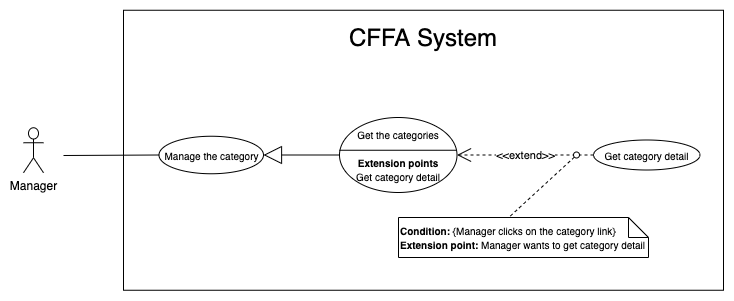

The diagram above was exported from draw.io. Its source (the exported page's mxGraphModel, read from the mxfile embedded in the PNG):
<mxGraphModel dx="946" dy="1715" grid="1" gridSize="10" guides="1" tooltips="1" connect="1" arrows="1" fold="1" page="1" pageScale="1" pageWidth="850" pageHeight="1100" math="0" shadow="0">
  <root>
    <mxCell id="SydIoSVBZ6gsFaj4mT7P-0" />
    <mxCell id="SydIoSVBZ6gsFaj4mT7P-1" parent="SydIoSVBZ6gsFaj4mT7P-0" />
    <mxCell id="SydIoSVBZ6gsFaj4mT7P-2" value="" style="rounded=0;whiteSpace=wrap;html=1;" vertex="1" parent="SydIoSVBZ6gsFaj4mT7P-1">
      <mxGeometry x="150" y="-1077.25" width="600" height="280" as="geometry" />
    </mxCell>
    <mxCell id="SydIoSVBZ6gsFaj4mT7P-3" value="&lt;span style=&quot;font-size: 24px&quot;&gt;CFFA System&lt;/span&gt;" style="text;html=1;strokeColor=none;fillColor=none;align=center;verticalAlign=middle;whiteSpace=wrap;rounded=0;" vertex="1" parent="SydIoSVBZ6gsFaj4mT7P-1">
      <mxGeometry x="285" y="-1060" width="330" height="20" as="geometry" />
    </mxCell>
    <mxCell id="SydIoSVBZ6gsFaj4mT7P-4" value="Manager" style="shape=umlActor;verticalLabelPosition=bottom;verticalAlign=top;html=1;outlineConnect=0;" vertex="1" parent="SydIoSVBZ6gsFaj4mT7P-1">
      <mxGeometry x="50" y="-959.75" width="20" height="45" as="geometry" />
    </mxCell>
    <mxCell id="SydIoSVBZ6gsFaj4mT7P-5" value="" style="endArrow=none;html=1;rounded=0;exitX=0;exitY=0.5;exitDx=0;exitDy=0;" edge="1" parent="SydIoSVBZ6gsFaj4mT7P-1" source="SydIoSVBZ6gsFaj4mT7P-13">
      <mxGeometry relative="1" as="geometry">
        <mxPoint x="233.31500000000005" y="-977.603" as="sourcePoint" />
        <mxPoint x="90" y="-932" as="targetPoint" />
      </mxGeometry>
    </mxCell>
    <mxCell id="SydIoSVBZ6gsFaj4mT7P-6" value="&lt;font style=&quot;font-size: 10px&quot;&gt;Get the categories&lt;br&gt;&lt;br&gt;&lt;b&gt;Extension points&lt;/b&gt;&lt;br&gt;Get category detail&lt;br&gt;&lt;/font&gt;" style="ellipse;whiteSpace=wrap;html=1;" vertex="1" parent="SydIoSVBZ6gsFaj4mT7P-1">
      <mxGeometry x="366" y="-970" width="117.5" height="75" as="geometry" />
    </mxCell>
    <mxCell id="SydIoSVBZ6gsFaj4mT7P-7" value="" style="line;strokeWidth=1;fillColor=none;align=left;verticalAlign=middle;spacingTop=-1;spacingLeft=3;spacingRight=3;rotatable=0;labelPosition=right;points=[];portConstraint=eastwest;fontSize=18;" vertex="1" parent="SydIoSVBZ6gsFaj4mT7P-1">
      <mxGeometry x="366" y="-941.25" width="117" height="8" as="geometry" />
    </mxCell>
    <mxCell id="SydIoSVBZ6gsFaj4mT7P-8" value="&lt;font style=&quot;font-size: 10px&quot;&gt;Get category detail&lt;br&gt;&lt;/font&gt;" style="ellipse;whiteSpace=wrap;html=1;" vertex="1" parent="SydIoSVBZ6gsFaj4mT7P-1">
      <mxGeometry x="620" y="-947.5" width="106.5" height="30" as="geometry" />
    </mxCell>
    <mxCell id="SydIoSVBZ6gsFaj4mT7P-9" value="&amp;lt;&amp;lt;extend&amp;gt;&amp;gt;" style="endArrow=open;endSize=12;dashed=1;html=1;exitX=0;exitY=0.5;exitDx=0;exitDy=0;" edge="1" parent="SydIoSVBZ6gsFaj4mT7P-1" source="SydIoSVBZ6gsFaj4mT7P-8" target="SydIoSVBZ6gsFaj4mT7P-6">
      <mxGeometry width="160" relative="1" as="geometry">
        <mxPoint x="454" y="-598.4200000000001" as="sourcePoint" />
        <mxPoint x="614" y="-598" as="targetPoint" />
      </mxGeometry>
    </mxCell>
    <mxCell id="SydIoSVBZ6gsFaj4mT7P-10" value="&lt;font style=&quot;font-size: 10px&quot;&gt;&lt;b&gt;Condition: &lt;/b&gt;{Manager clicks on the&amp;nbsp;&lt;span style=&quot;text-align: center&quot;&gt;category&lt;/span&gt;&amp;nbsp;link}&lt;br&gt;&lt;b&gt;Extension point:&amp;nbsp;&lt;/b&gt;Manager&amp;nbsp;wants to get&amp;nbsp;&lt;span style=&quot;text-align: center&quot;&gt;category&lt;/span&gt;&amp;nbsp;detail&lt;/font&gt;" style="shape=note;size=20;whiteSpace=wrap;html=1;align=left;" vertex="1" parent="SydIoSVBZ6gsFaj4mT7P-1">
      <mxGeometry x="425" y="-870" width="250" height="40" as="geometry" />
    </mxCell>
    <mxCell id="SydIoSVBZ6gsFaj4mT7P-11" value="" style="endArrow=none;dashed=1;html=1;entryX=0.441;entryY=0;entryDx=0;entryDy=0;entryPerimeter=0;exitX=0;exitY=1;exitDx=0;exitDy=0;" edge="1" parent="SydIoSVBZ6gsFaj4mT7P-1" source="SydIoSVBZ6gsFaj4mT7P-12" target="SydIoSVBZ6gsFaj4mT7P-10">
      <mxGeometry width="50" height="50" relative="1" as="geometry">
        <mxPoint x="141" y="-509" as="sourcePoint" />
        <mxPoint x="191" y="-559" as="targetPoint" />
      </mxGeometry>
    </mxCell>
    <mxCell id="SydIoSVBZ6gsFaj4mT7P-12" value="" style="ellipse;whiteSpace=wrap;html=1;aspect=fixed;" vertex="1" parent="SydIoSVBZ6gsFaj4mT7P-1">
      <mxGeometry x="600" y="-935.5" width="6" height="6" as="geometry" />
    </mxCell>
    <mxCell id="SydIoSVBZ6gsFaj4mT7P-13" value="&lt;font style=&quot;font-size: 10px&quot;&gt;Manage the category&lt;br&gt;&lt;/font&gt;" style="ellipse;whiteSpace=wrap;html=1;" vertex="1" parent="SydIoSVBZ6gsFaj4mT7P-1">
      <mxGeometry x="185.5" y="-951.25" width="104.5" height="37.5" as="geometry" />
    </mxCell>
    <mxCell id="SydIoSVBZ6gsFaj4mT7P-14" value="" style="endArrow=block;endSize=16;endFill=0;html=1;exitX=0;exitY=0.5;exitDx=0;exitDy=0;entryX=1;entryY=0.5;entryDx=0;entryDy=0;" edge="1" parent="SydIoSVBZ6gsFaj4mT7P-1" source="SydIoSVBZ6gsFaj4mT7P-6" target="SydIoSVBZ6gsFaj4mT7P-13">
      <mxGeometry width="160" relative="1" as="geometry">
        <mxPoint x="400" y="-969.75" as="sourcePoint" />
        <mxPoint x="300" y="-969.75" as="targetPoint" />
      </mxGeometry>
    </mxCell>
  </root>
</mxGraphModel>